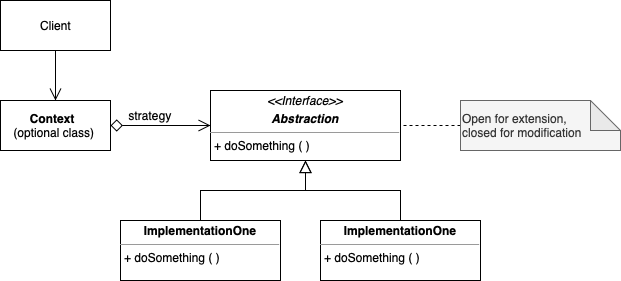

The diagram above was exported from draw.io. Its source (the exported page's mxGraphModel, read from the mxfile embedded in the PNG):
<mxGraphModel dx="757" dy="607" grid="1" gridSize="10" guides="1" tooltips="1" connect="1" arrows="1" fold="1" page="1" pageScale="1" pageWidth="850" pageHeight="1100" math="0" shadow="0">
  <root>
    <mxCell id="0" />
    <mxCell id="1" parent="0" />
    <mxCell id="2" style="edgeStyle=orthogonalEdgeStyle;rounded=0;orthogonalLoop=1;jettySize=auto;html=1;exitX=1;exitY=0.5;exitDx=0;exitDy=0;entryX=0;entryY=0.5;entryDx=0;entryDy=0;fontSize=12;startArrow=diamond;startFill=0;endArrow=open;endFill=0;startSize=10;endSize=10;" edge="1" source="3" target="6" parent="1">
      <mxGeometry relative="1" as="geometry" />
    </mxCell>
    <mxCell id="3" value="&lt;b&gt;Context&lt;/b&gt; &amp;nbsp;&lt;br&gt;(optional class)&amp;nbsp;" style="html=1;fontSize=12;align=center;" vertex="1" parent="1">
      <mxGeometry x="140" y="320" width="110" height="50" as="geometry" />
    </mxCell>
    <mxCell id="4" style="edgeStyle=orthogonalEdgeStyle;rounded=0;orthogonalLoop=1;jettySize=auto;html=1;exitX=0.5;exitY=0;exitDx=0;exitDy=0;fontSize=12;startArrow=none;startFill=0;endArrow=block;endFill=0;startSize=10;endSize=10;entryX=0.5;entryY=1;entryDx=0;entryDy=0;" edge="1" source="5" target="6" parent="1">
      <mxGeometry relative="1" as="geometry">
        <mxPoint x="437" y="380" as="targetPoint" />
      </mxGeometry>
    </mxCell>
    <mxCell id="5" value="&lt;p style=&quot;margin: 0px ; margin-top: 4px ; text-align: center&quot;&gt;&lt;b&gt;ImplementationOne&lt;/b&gt;&lt;/p&gt;&lt;hr size=&quot;1&quot;&gt;&lt;p style=&quot;margin: 0px ; margin-left: 4px&quot;&gt;&lt;/p&gt;&lt;p style=&quot;margin: 0px ; margin-left: 4px&quot;&gt;+ doSomething ( )&lt;/p&gt;" style="verticalAlign=top;align=left;overflow=fill;fontSize=12;fontFamily=Helvetica;html=1;" vertex="1" parent="1">
      <mxGeometry x="260" y="440" width="160" height="60" as="geometry" />
    </mxCell>
    <mxCell id="6" value="&lt;p style=&quot;margin: 0px ; margin-top: 4px ; text-align: center&quot;&gt;&lt;i&gt;&amp;lt;&amp;lt;Interface&amp;gt;&amp;gt;&lt;/i&gt;&lt;/p&gt;&lt;p style=&quot;margin: 0px ; margin-top: 4px ; text-align: center&quot;&gt;&lt;i&gt;&lt;b&gt;Abstraction&lt;/b&gt;&lt;/i&gt;&lt;/p&gt;&lt;hr size=&quot;1&quot;&gt;&lt;p style=&quot;margin: 0px ; margin-left: 4px&quot;&gt;+ doSomething ( )&lt;/p&gt;" style="verticalAlign=top;align=left;overflow=fill;fontSize=12;fontFamily=Helvetica;html=1;" vertex="1" parent="1">
      <mxGeometry x="350" y="310" width="190" height="70" as="geometry" />
    </mxCell>
    <mxCell id="7" style="edgeStyle=orthogonalEdgeStyle;rounded=0;orthogonalLoop=1;jettySize=auto;html=1;exitX=0.5;exitY=0;exitDx=0;exitDy=0;entryX=0.5;entryY=1;entryDx=0;entryDy=0;fontSize=12;startArrow=none;startFill=0;endArrow=block;endFill=0;startSize=10;endSize=10;" edge="1" source="8" target="6" parent="1">
      <mxGeometry relative="1" as="geometry" />
    </mxCell>
    <mxCell id="8" value="&lt;p style=&quot;margin: 0px ; margin-top: 4px ; text-align: center&quot;&gt;&lt;b&gt;ImplementationOne&lt;/b&gt;&lt;/p&gt;&lt;hr size=&quot;1&quot;&gt;&lt;p style=&quot;margin: 0px ; margin-left: 4px&quot;&gt;&lt;/p&gt;&lt;p style=&quot;margin: 0px ; margin-left: 4px&quot;&gt;+ doSomething ( )&lt;/p&gt;" style="verticalAlign=top;align=left;overflow=fill;fontSize=12;fontFamily=Helvetica;html=1;" vertex="1" parent="1">
      <mxGeometry x="460" y="440" width="160" height="60" as="geometry" />
    </mxCell>
    <mxCell id="9" style="edgeStyle=orthogonalEdgeStyle;rounded=0;orthogonalLoop=1;jettySize=auto;html=1;entryX=1;entryY=0.5;entryDx=0;entryDy=0;fontSize=12;startArrow=none;startFill=0;endArrow=none;endFill=0;startSize=10;endSize=10;dashed=1;" edge="1" source="10" target="6" parent="1">
      <mxGeometry relative="1" as="geometry" />
    </mxCell>
    <mxCell id="10" value="Open for extension, &lt;br&gt;closed for modification" style="shape=note;whiteSpace=wrap;html=1;backgroundOutline=1;darkOpacity=0.05;fontSize=12;align=left;fillColor=#f5f5f5;fontColor=#333333;strokeColor=#666666;" vertex="1" parent="1">
      <mxGeometry x="600" y="320" width="160" height="50" as="geometry" />
    </mxCell>
    <mxCell id="11" value="strategy" style="text;html=1;strokeColor=none;fillColor=none;align=center;verticalAlign=middle;whiteSpace=wrap;rounded=0;fontSize=12;" vertex="1" parent="1">
      <mxGeometry x="260" y="320" width="60" height="30" as="geometry" />
    </mxCell>
    <mxCell id="12" style="edgeStyle=orthogonalEdgeStyle;rounded=0;orthogonalLoop=1;jettySize=auto;html=1;entryX=0.5;entryY=0;entryDx=0;entryDy=0;fontSize=12;startArrow=none;startFill=0;endArrow=open;endFill=0;startSize=10;endSize=10;" edge="1" source="13" target="3" parent="1">
      <mxGeometry relative="1" as="geometry" />
    </mxCell>
    <mxCell id="13" value="Client" style="html=1;fontSize=12;align=center;" vertex="1" parent="1">
      <mxGeometry x="140" y="220" width="110" height="50" as="geometry" />
    </mxCell>
  </root>
</mxGraphModel>